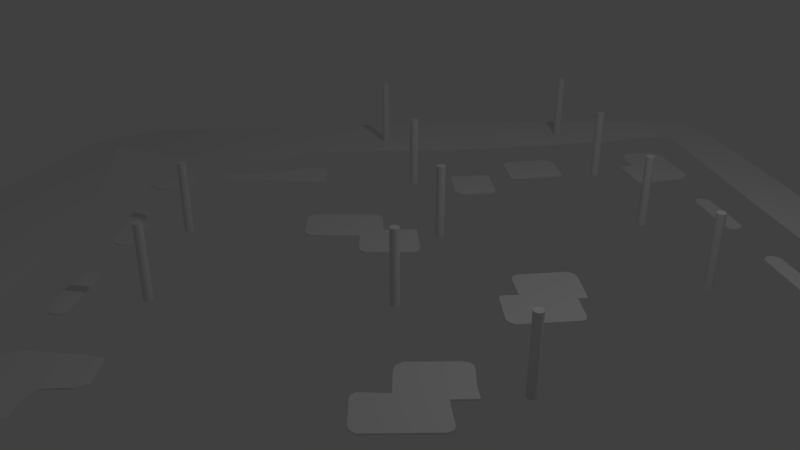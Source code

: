 # Source: gavezParkingLot.blend  (saved by Blender 2.78.0; exported with 4.5.12 LTS)
import bpy
from mathutils import Matrix  # noqa: F401  (used for matrix-valued properties, if any)

bpy.ops.wm.read_factory_settings(use_empty=True)
scene = bpy.context.scene
scene.name = 'Scene'

# ---- collections
col_collection_1 = bpy.data.collections.new('Collection 1'); scene.collection.children.link(col_collection_1)

# ---- materials (node trees are filled in below, after node groups)
mat_material = bpy.data.materials.new('Material')
mat_material.alpha_threshold = 0.0
mat_material.use_transparent_shadow = False
mat_material.roughness = 0.5
mat_material.line_color = (0.0, 0.0, 0.0, 1.0)

# ---- material node trees

# ---- world
world_world = bpy.data.worlds.new('World'); scene.world = world_world
world_world.color = (0.05088, 0.05088, 0.05088)
world_world.use_sun_shadow = False
world_world.sun_shadow_jitter_overblur = 0.0
world_world.cycles.sampling_method = 'MANUAL'

# ---- cameras
cam_camera = bpy.data.cameras.new('Camera')
cam_camera.clip_end = 100.0
cam_camera.lens = 35.0
cam_camera.sensor_width = 32.0
cam_camera.sensor_height = 18.0
cam_camera.ortho_scale = 7.314
cam_camera.dof.focus_distance = 0.0
cam_camera.dof.aperture_fstop = 128.0

# ---- lights
light_lamp = bpy.data.lights.new('Lamp', 'POINT')
light_lamp.transmission_factor = 0.0
light_lamp.cutoff_distance = 30.0
light_lamp.energy = 100.0
light_lamp.shadow_buffer_clip_start = 1.001
light_lamp.shadow_soft_size = 0.1
light_lamp.shadow_maximum_resolution = 0.006
light_lamp.use_absolute_resolution = True

# ---- meshes
me_plane = bpy.data.meshes.new('Plane')
me_plane.from_pydata([(1.2, -0.7595, 0.0), (0.3844, -1.543, 0.0), (-0.3079, -2.141, 0.0), (-1.09, -2.764, 0.0), (1.514, -0.7183, 0.0), (1.858, -1.082, 0.0), (2.318, -0.6454, 0.0), (1.961, -0.2419, 0.0), (1.96, -0.02979, 0.0), (2.003, 0.0517, 0.0), (3.326, 1.564, 0.0), (3.932, 2.338, 0.0), (4.695, 3.402, 0.0), (5.396, 4.571, 0.0), (5.64, 4.963, 0.0), (6.099, 5.069, 0.0), (6.445, 4.886, 0.0), (6.797, 4.698, 0.0), (6.954, 5.01, 0.0), (6.374, 5.294, 0.0), (6.42, 5.481, 0.0), (7.284, 5.427, 0.0), (7.253, 5.768, 0.0), (6.6, 5.791, 0.0), (5.545, 6.036, 0.0), (4.955, 6.277, 0.0), (2.972, 7.463, 0.0), (1.615, 8.321, 0.0), (0.6507, 8.961, 0.0), (-0.7181, 9.86, 0.0), (-1.337, 8.852, 0.0), (-2.587, 7.002, 0.0), (-4.469, 4.715, 0.0), (-4.494, 4.439, 0.0), (-5.164, 3.491, 0.0), (-6.115, 2.867, 0.0), (-6.993, 2.488, 0.0), (-5.828, 1.753, 0.0), (-4.999, 1.043, 0.0), (-4.189, 0.2391, 0.0), (-3.606, -0.418, 0.0), (-3.284, -0.9129, 0.0), (-2.821, -1.57, 0.0), (-2.247, -2.484, 0.0), (-2.025, -3.061, 0.0), (-1.203, -3.067, 0.0), (-1.227, -2.98, 0.0), (-1.198, -2.891, 0.0), (-1.832, 8.068, 0.0), (-3.769, 5.584, 0.0), (1.319, -0.6961, 0.0), (1.416, -0.7009, 0.0), (1.937, -0.1275, 0.0), (2.583, 0.6941, 0.0), (5.782, 5.049, 0.0), (5.938, 5.086, 0.0), (6.344, 5.393, 0.0), (6.367, 5.455, 0.0), (6.351, 5.339, 0.0), (6.962, 5.426, 0.0), (7.171, 5.409, 0.0), (6.072, 5.873, 0.0), (3.913, 6.88, 0.0), (0.9468, 8.772, 0.0), (-4.455, 4.577, 0.0), (-4.774, 3.945, 0.0), (-5.634, 3.165, 0.0), (-6.494, 2.225, 0.0), (-6.729, 2.376, 0.0), (-1.143, -2.808, 0.0), (-0.3794, -3.531, 0.0), (1.803, -1.813, 0.0), (2.484, -1.259, 0.0), (4.499, 0.8602, 0.0), (6.633, 4.282, 0.0), (7.097, 4.058, 0.0), (7.898, 6.042, 0.0), (6.633, 6.311, 0.0), (3.315, 8.236, 0.0), (-0.2638, 10.46, 0.0), (-1.013, 10.68, 0.0), (-3.454, 8.064, 0.0), (-7.205, 3.391, 0.0), (-7.385, 2.26, 0.0), (-6.411, 0.1264, 0.0), (-5.266, -0.8171, 0.0), (-4.18, -2.18, 0.0), (-3.686, -2.824, 0.0), (-3.049, -3.618, 0.0)], [], [(74, 73, 72, 71, 70, 45, 46, 47, 69, 3, 2, 1, 0, 50, 51, 4, 5, 6, 7, 52, 8, 9, 53, 10, 11, 12, 13, 14, 54, 55, 15, 16, 17), (44, 45, 70, 88), (88, 87, 86, 85, 84, 83, 36, 68, 67, 37, 38, 39, 40, 41, 42, 43, 44), (83, 82, 81, 80, 79, 29, 30, 48, 31, 49, 32, 64, 33, 65, 34, 66, 35, 36), (79, 78, 77, 76, 75, 74, 17, 18, 19, 58, 56, 57, 20, 59, 60, 21, 22, 23, 61, 24, 25, 62, 26, 27, 63, 28, 29)])
me_plane.use_remesh_preserve_volume = False
me_plane.use_remesh_preserve_attributes = False
me_plane.use_mirror_vertex_groups = False
me_plane.update()
me_cylinder = bpy.data.meshes.new('Cylinder')
me_cylinder.from_pydata([(0.0, 0.1, -0.1), (0.0, 0.1, 1.604), (0.01951, 0.09808, -0.1), (0.01951, 0.09808, 1.604), (0.03827, 0.09239, -0.1), (0.03827, 0.09239, 1.604), (0.05556, 0.08315, -0.1), (0.05556, 0.08315, 1.604), (0.07071, 0.07071, -0.1), (0.07071, 0.07071, 1.604), (0.08315, 0.05556, -0.1), (0.08315, 0.05556, 1.604), (0.09239, 0.03827, -0.1), (0.09239, 0.03827, 1.604), (0.09808, 0.01951, -0.1), (0.09808, 0.01951, 1.604), (0.1, 7.55e-09, -0.1), (0.1, 7.55e-09, 1.604), (0.09808, -0.01951, -0.1), (0.09808, -0.01951, 1.604), (0.09239, -0.03827, -0.1), (0.09239, -0.03827, 1.604), (0.08315, -0.05556, -0.1), (0.08315, -0.05556, 1.604), (0.07071, -0.07071, -0.1), (0.07071, -0.07071, 1.604), (0.05556, -0.08315, -0.1), (0.05556, -0.08315, 1.604), (0.03827, -0.09239, -0.1), (0.03827, -0.09239, 1.604), (0.01951, -0.09808, -0.1), (0.01951, -0.09808, 1.604), (-3.258e-08, -0.1, -0.1), (-3.258e-08, -0.1, 1.604), (-0.01951, -0.09808, -0.1), (-0.01951, -0.09808, 1.604), (-0.03827, -0.09239, -0.1), (-0.03827, -0.09239, 1.604), (-0.05556, -0.08315, -0.1), (-0.05556, -0.08315, 1.604), (-0.07071, -0.07071, -0.1), (-0.07071, -0.07071, 1.604), (-0.08315, -0.05556, -0.1), (-0.08315, -0.05556, 1.604), (-0.09239, -0.03827, -0.1), (-0.09239, -0.03827, 1.604), (-0.09808, -0.01951, -0.1), (-0.09808, -0.01951, 1.604), (-0.1, 9.656e-08, -0.1), (-0.1, 9.656e-08, 1.604), (-0.09808, 0.01951, -0.1), (-0.09808, 0.01951, 1.604), (-0.09239, 0.03827, -0.1), (-0.09239, 0.03827, 1.604), (-0.08315, 0.05556, -0.1), (-0.08315, 0.05556, 1.604), (-0.07071, 0.07071, -0.1), (-0.07071, 0.07071, 1.604), (-0.05556, 0.08315, -0.1), (-0.05556, 0.08315, 1.604), (-0.03827, 0.09239, -0.1), (-0.03827, 0.09239, 1.604), (-0.01951, 0.09808, -0.1), (-0.01951, 0.09808, 1.604), (3.927, 5.185, -0.1), (3.927, 5.185, 1.604), (3.947, 5.183, -0.1), (3.947, 5.183, 1.604), (3.965, 5.178, -0.1), (3.965, 5.178, 1.604), (3.983, 5.168, -0.1), (3.983, 5.168, 1.604), (3.998, 5.156, -0.1), (3.998, 5.156, 1.604), (4.01, 5.141, -0.1), (4.01, 5.141, 1.604), (4.02, 5.124, -0.1), (4.02, 5.124, 1.604), (4.025, 5.105, -0.1), (4.025, 5.105, 1.604), (4.027, 5.085, -0.1), (4.027, 5.085, 1.604), (4.025, 5.066, -0.1), (4.025, 5.066, 1.604), (4.02, 5.047, -0.1), (4.02, 5.047, 1.604), (4.01, 5.03, -0.1), (4.01, 5.03, 1.604), (3.998, 5.015, -0.1), (3.998, 5.015, 1.604), (3.983, 5.002, -0.1), (3.983, 5.002, 1.604), (3.965, 4.993, -0.1), (3.965, 4.993, 1.604), (3.947, 4.987, -0.1), (3.947, 4.987, 1.604), (3.927, 4.985, -0.1), (3.927, 4.985, 1.604), (3.908, 4.987, -0.1), (3.908, 4.987, 1.604), (3.889, 4.993, -0.1), (3.889, 4.993, 1.604), (3.872, 5.002, -0.1), (3.872, 5.002, 1.604), (3.856, 5.015, -0.1), (3.856, 5.015, 1.604), (3.844, 5.03, -0.1), (3.844, 5.03, 1.604), (3.835, 5.047, -0.1), (3.835, 5.047, 1.604), (3.829, 5.066, -0.1), (3.829, 5.066, 1.604), (3.827, 5.085, -0.1), (3.827, 5.085, 1.604), (3.829, 5.105, -0.1), (3.829, 5.105, 1.604), (3.835, 5.124, -0.1), (3.835, 5.124, 1.604), (3.844, 5.141, -0.1), (3.844, 5.141, 1.604), (3.856, 5.156, -0.1), (3.856, 5.156, 1.604), (3.872, 5.168, -0.1), (3.872, 5.168, 1.604), (3.889, 5.178, -0.1), (3.889, 5.178, 1.604), (3.908, 5.183, -0.1), (3.908, 5.183, 1.604), (6.583, 3.769, -0.1), (6.583, 3.769, 1.604), (6.602, 3.767, -0.1), (6.602, 3.767, 1.604), (6.621, 3.761, -0.1), (6.621, 3.761, 1.604), (6.638, 3.752, -0.1), (6.638, 3.752, 1.604), (6.653, 3.74, -0.1), (6.653, 3.74, 1.604), (6.666, 3.725, -0.1), (6.666, 3.725, 1.604), (6.675, 3.707, -0.1), (6.675, 3.707, 1.604), (6.681, 3.689, -0.1), (6.681, 3.689, 1.604), (6.683, 3.669, -0.1), (6.683, 3.669, 1.604), (6.681, 3.65, -0.1), (6.681, 3.65, 1.604), (6.675, 3.631, -0.1), (6.675, 3.631, 1.604), (6.666, 3.614, -0.1), (6.666, 3.614, 1.604), (6.653, 3.598, -0.1), (6.653, 3.598, 1.604), (6.638, 3.586, -0.1), (6.638, 3.586, 1.604), (6.621, 3.577, -0.1), (6.621, 3.577, 1.604), (6.602, 3.571, -0.1), (6.602, 3.571, 1.604), (6.583, 3.569, -0.1), (6.583, 3.569, 1.604), (6.563, 3.571, -0.1), (6.563, 3.571, 1.604), (6.544, 3.577, -0.1), (6.544, 3.577, 1.604), (6.527, 3.586, -0.1), (6.527, 3.586, 1.604), (6.512, 3.598, -0.1), (6.512, 3.598, 1.604), (6.5, 3.614, -0.1), (6.5, 3.614, 1.604), (6.49, 3.631, -0.1), (6.49, 3.631, 1.604), (6.485, 3.65, -0.1), (6.485, 3.65, 1.604), (6.483, 3.669, -0.1), (6.483, 3.669, 1.604), (6.485, 3.689, -0.1), (6.485, 3.689, 1.604), (6.49, 3.707, -0.1), (6.49, 3.707, 1.604), (6.5, 3.725, -0.1), (6.5, 3.725, 1.604), (6.512, 3.74, -0.1), (6.512, 3.74, 1.604), (6.527, 3.752, -0.1), (6.527, 3.752, 1.604), (6.544, 3.761, -0.1), (6.544, 3.761, 1.604), (6.563, 3.767, -0.1), (6.563, 3.767, 1.604), (3.726, -0.2366, -0.1), (3.726, -0.2366, 1.604), (3.746, -0.2385, -0.1), (3.746, -0.2385, 1.604), (3.764, -0.2442, -0.1), (3.764, -0.2442, 1.604), (3.782, -0.2534, -0.1), (3.782, -0.2534, 1.604), (3.797, -0.2659, -0.1), (3.797, -0.2659, 1.604), (3.809, -0.281, -0.1), (3.809, -0.281, 1.604), (3.818, -0.2983, -0.1), (3.818, -0.2983, 1.604), (3.824, -0.3171, -0.1), (3.824, -0.3171, 1.604), (3.826, -0.3366, -0.1), (3.826, -0.3366, 1.604), (3.824, -0.3561, -0.1), (3.824, -0.3561, 1.604), (3.818, -0.3749, -0.1), (3.818, -0.3749, 1.604), (3.809, -0.3921, -0.1), (3.809, -0.3921, 1.604), (3.797, -0.4073, -0.1), (3.797, -0.4073, 1.604), (3.782, -0.4197, -0.1), (3.782, -0.4197, 1.604), (3.764, -0.429, -0.1), (3.764, -0.429, 1.604), (3.746, -0.4347, -0.1), (3.746, -0.4347, 1.604), (3.726, -0.4366, -0.1), (3.726, -0.4366, 1.604), (3.707, -0.4347, -0.1), (3.707, -0.4347, 1.604), (3.688, -0.429, -0.1), (3.688, -0.429, 1.604), (3.671, -0.4197, -0.1), (3.671, -0.4197, 1.604), (3.655, -0.4073, -0.1), (3.655, -0.4073, 1.604), (3.643, -0.3921, -0.1), (3.643, -0.3921, 1.604), (3.634, -0.3749, -0.1), (3.634, -0.3749, 1.604), (3.628, -0.3561, -0.1), (3.628, -0.3561, 1.604), (3.626, -0.3366, -0.1), (3.626, -0.3366, 1.604), (3.628, -0.3171, -0.1), (3.628, -0.3171, 1.604), (3.634, -0.2983, -0.1), (3.634, -0.2983, 1.604), (3.643, -0.281, -0.1), (3.643, -0.281, 1.604), (3.655, -0.2659, -0.1), (3.655, -0.2659, 1.604), (3.671, -0.2534, -0.1), (3.671, -0.2534, 1.604), (3.688, -0.2442, -0.1), (3.688, -0.2442, 1.604), (3.707, -0.2385, -0.1), (3.707, -0.2385, 1.604), (-3.514, -3.353, -0.1), (-3.514, -3.353, 1.604), (-3.494, -3.355, -0.1), (-3.494, -3.355, 1.604), (-3.476, -3.36, -0.1), (-3.476, -3.36, 1.604), (-3.458, -3.369, -0.1), (-3.458, -3.369, 1.604), (-3.443, -3.382, -0.1), (-3.443, -3.382, 1.604), (-3.431, -3.397, -0.1), (-3.431, -3.397, 1.604), (-3.422, -3.414, -0.1), (-3.422, -3.414, 1.604), (-3.416, -3.433, -0.1), (-3.416, -3.433, 1.604), (-3.414, -3.453, -0.1), (-3.414, -3.453, 1.604), (-3.416, -3.472, -0.1), (-3.416, -3.472, 1.604), (-3.422, -3.491, -0.1), (-3.422, -3.491, 1.604), (-3.431, -3.508, -0.1), (-3.431, -3.508, 1.604), (-3.443, -3.523, -0.1), (-3.443, -3.523, 1.604), (-3.458, -3.536, -0.1), (-3.458, -3.536, 1.604), (-3.476, -3.545, -0.1), (-3.476, -3.545, 1.604), (-3.494, -3.551, -0.1), (-3.494, -3.551, 1.604), (-3.514, -3.553, -0.1), (-3.514, -3.553, 1.604), (-3.533, -3.551, -0.1), (-3.533, -3.551, 1.604), (-3.552, -3.545, -0.1), (-3.552, -3.545, 1.604), (-3.57, -3.536, -0.1), (-3.57, -3.536, 1.604), (-3.585, -3.523, -0.1), (-3.585, -3.523, 1.604), (-3.597, -3.508, -0.1), (-3.597, -3.508, 1.604), (-3.606, -3.491, -0.1), (-3.606, -3.491, 1.604), (-3.612, -3.472, -0.1), (-3.612, -3.472, 1.604), (-3.614, -3.453, -0.1), (-3.614, -3.453, 1.604), (-3.612, -3.433, -0.1), (-3.612, -3.433, 1.604), (-3.606, -3.414, -0.1), (-3.606, -3.414, 1.604), (-3.597, -3.397, -0.1), (-3.597, -3.397, 1.604), (-3.585, -3.382, -0.1), (-3.585, -3.382, 1.604), (-3.57, -3.369, -0.1), (-3.57, -3.369, 1.604), (-3.552, -3.36, -0.1), (-3.552, -3.36, 1.604), (-3.533, -3.355, -0.1), (-3.533, -3.355, 1.604), (-5.588, -1.159, -0.1), (-5.588, -1.159, 1.604), (-5.569, -1.161, -0.1), (-5.569, -1.161, 1.604), (-5.55, -1.167, -0.1), (-5.55, -1.167, 1.604), (-5.533, -1.176, -0.1), (-5.533, -1.176, 1.604), (-5.518, -1.188, -0.1), (-5.518, -1.188, 1.604), (-5.505, -1.203, -0.1), (-5.505, -1.203, 1.604), (-5.496, -1.221, -0.1), (-5.496, -1.221, 1.604), (-5.49, -1.239, -0.1), (-5.49, -1.239, 1.604), (-5.488, -1.259, -0.1), (-5.488, -1.259, 1.604), (-5.49, -1.278, -0.1), (-5.49, -1.278, 1.604), (-5.496, -1.297, -0.1), (-5.496, -1.297, 1.604), (-5.505, -1.314, -0.1), (-5.505, -1.314, 1.604), (-5.518, -1.33, -0.1), (-5.518, -1.33, 1.604), (-5.533, -1.342, -0.1), (-5.533, -1.342, 1.604), (-5.55, -1.351, -0.1), (-5.55, -1.351, 1.604), (-5.569, -1.357, -0.1), (-5.569, -1.357, 1.604), (-5.588, -1.359, -0.1), (-5.588, -1.359, 1.604), (-5.608, -1.357, -0.1), (-5.608, -1.357, 1.604), (-5.627, -1.351, -0.1), (-5.627, -1.351, 1.604), (-5.644, -1.342, -0.1), (-5.644, -1.342, 1.604), (-5.659, -1.33, -0.1), (-5.659, -1.33, 1.604), (-5.672, -1.314, -0.1), (-5.672, -1.314, 1.604), (-5.681, -1.297, -0.1), (-5.681, -1.297, 1.604), (-5.686, -1.278, -0.1), (-5.686, -1.278, 1.604), (-5.688, -1.259, -0.1), (-5.688, -1.259, 1.604), (-5.686, -1.239, -0.1), (-5.686, -1.239, 1.604), (-5.681, -1.221, -0.1), (-5.681, -1.221, 1.604), (-5.672, -1.203, -0.1), (-5.672, -1.203, 1.604), (-5.659, -1.188, -0.1), (-5.659, -1.188, 1.604), (-5.644, -1.176, -0.1), (-5.644, -1.176, 1.604), (-5.627, -1.167, -0.1), (-5.627, -1.167, 1.604), (-5.608, -1.161, -0.1), (-5.608, -1.161, 1.604), (-1.505, 2.907, -0.1), (-1.505, 2.907, 1.604), (-1.486, 2.905, -0.1), (-1.486, 2.905, 1.604), (-1.467, 2.899, -0.1), (-1.467, 2.899, 1.604), (-1.45, 2.89, -0.1), (-1.45, 2.89, 1.604), (-1.434, 2.877, -0.1), (-1.434, 2.877, 1.604), (-1.422, 2.862, -0.1), (-1.422, 2.862, 1.604), (-1.413, 2.845, -0.1), (-1.413, 2.845, 1.604), (-1.407, 2.826, -0.1), (-1.407, 2.826, 1.604), (-1.405, 2.807, -0.1), (-1.405, 2.807, 1.604), (-1.407, 2.787, -0.1), (-1.407, 2.787, 1.604), (-1.413, 2.768, -0.1), (-1.413, 2.768, 1.604), (-1.422, 2.751, -0.1), (-1.422, 2.751, 1.604), (-1.434, 2.736, -0.1), (-1.434, 2.736, 1.604), (-1.45, 2.723, -0.1), (-1.45, 2.723, 1.604), (-1.467, 2.714, -0.1), (-1.467, 2.714, 1.604), (-1.486, 2.709, -0.1), (-1.486, 2.709, 1.604), (-1.505, 2.707, -0.1), (-1.505, 2.707, 1.604), (-1.525, 2.709, -0.1), (-1.525, 2.709, 1.604), (-1.543, 2.714, -0.1), (-1.543, 2.714, 1.604), (-1.561, 2.723, -0.1), (-1.561, 2.723, 1.604), (-1.576, 2.736, -0.1), (-1.576, 2.736, 1.604), (-1.588, 2.751, -0.1), (-1.588, 2.751, 1.604), (-1.598, 2.768, -0.1), (-1.598, 2.768, 1.604), (-1.603, 2.787, -0.1), (-1.603, 2.787, 1.604), (-1.605, 2.807, -0.1), (-1.605, 2.807, 1.604), (-1.603, 2.826, -0.1), (-1.603, 2.826, 1.604), (-1.598, 2.845, -0.1), (-1.598, 2.845, 1.604), (-1.588, 2.862, -0.1), (-1.588, 2.862, 1.604), (-1.576, 2.877, -0.1), (-1.576, 2.877, 1.604), (-1.561, 2.89, -0.1), (-1.561, 2.89, 1.604), (-1.543, 2.899, -0.1), (-1.543, 2.899, 1.604), (-1.525, 2.905, -0.1), (-1.525, 2.905, 1.604), (1.352, 6.735, -0.1), (1.352, 6.735, 1.604), (1.372, 6.733, -0.1), (1.372, 6.733, 1.604), (1.391, 6.728, -0.1), (1.391, 6.728, 1.604), (1.408, 6.718, -0.1), (1.408, 6.718, 1.604), (1.423, 6.706, -0.1), (1.423, 6.706, 1.604), (1.436, 6.691, -0.1), (1.436, 6.691, 1.604), (1.445, 6.674, -0.1), (1.445, 6.674, 1.604), (1.451, 6.655, -0.1), (1.451, 6.655, 1.604), (1.452, 6.635, -0.1), (1.452, 6.635, 1.604), (1.451, 6.616, -0.1), (1.451, 6.616, 1.604), (1.445, 6.597, -0.1), (1.445, 6.597, 1.604), (1.436, 6.58, -0.1), (1.436, 6.58, 1.604), (1.423, 6.565, -0.1), (1.423, 6.565, 1.604), (1.408, 6.552, -0.1), (1.408, 6.552, 1.604), (1.391, 6.543, -0.1), (1.391, 6.543, 1.604), (1.372, 6.537, -0.1), (1.372, 6.537, 1.604), (1.352, 6.535, -0.1), (1.352, 6.535, 1.604), (1.333, 6.537, -0.1), (1.333, 6.537, 1.604), (1.314, 6.543, -0.1), (1.314, 6.543, 1.604), (1.297, 6.552, -0.1), (1.297, 6.552, 1.604), (1.282, 6.565, -0.1), (1.282, 6.565, 1.604), (1.269, 6.58, -0.1), (1.269, 6.58, 1.604), (1.26, 6.597, -0.1), (1.26, 6.597, 1.604), (1.254, 6.616, -0.1), (1.254, 6.616, 1.604), (1.252, 6.635, -0.1), (1.252, 6.635, 1.604), (1.254, 6.655, -0.1), (1.254, 6.655, 1.604), (1.26, 6.674, -0.1), (1.26, 6.674, 1.604), (1.269, 6.691, -0.1), (1.269, 6.691, 1.604), (1.282, 6.706, -0.1), (1.282, 6.706, 1.604), (1.297, 6.718, -0.1), (1.297, 6.718, 1.604), (1.314, 6.728, -0.1), (1.314, 6.728, 1.604), (1.333, 6.733, -0.1), (1.333, 6.733, 1.604), (-1.163, 8.408, -0.1), (-1.163, 8.408, 1.604), (-1.143, 8.406, -0.1), (-1.143, 8.406, 1.604), (-1.124, 8.4, -0.1), (-1.124, 8.4, 1.604), (-1.107, 8.391, -0.1), (-1.107, 8.391, 1.604), (-1.092, 8.379, -0.1), (-1.092, 8.379, 1.604), (-1.079, 8.363, -0.1), (-1.079, 8.363, 1.604), (-1.07, 8.346, -0.1), (-1.07, 8.346, 1.604), (-1.064, 8.327, -0.1), (-1.064, 8.327, 1.604), (-1.063, 8.308, -0.1), (-1.063, 8.308, 1.604), (-1.064, 8.288, -0.1), (-1.064, 8.288, 1.604), (-1.07, 8.27, -0.1), (-1.07, 8.27, 1.604), (-1.079, 8.252, -0.1), (-1.079, 8.252, 1.604), (-1.092, 8.237, -0.1), (-1.092, 8.237, 1.604), (-1.107, 8.225, -0.1), (-1.107, 8.225, 1.604), (-1.124, 8.215, -0.1), (-1.124, 8.215, 1.604), (-1.143, 8.21, -0.1), (-1.143, 8.21, 1.604), (-1.163, 8.208, -0.1), (-1.163, 8.208, 1.604), (-1.182, 8.21, -0.1), (-1.182, 8.21, 1.604), (-1.201, 8.215, -0.1), (-1.201, 8.215, 1.604), (-1.218, 8.225, -0.1), (-1.218, 8.225, 1.604), (-1.233, 8.237, -0.1), (-1.233, 8.237, 1.604), (-1.246, 8.252, -0.1), (-1.246, 8.252, 1.604), (-1.255, 8.27, -0.1), (-1.255, 8.27, 1.604), (-1.261, 8.288, -0.1), (-1.261, 8.288, 1.604), (-1.263, 8.308, -0.1), (-1.263, 8.308, 1.604), (-1.261, 8.327, -0.1), (-1.261, 8.327, 1.604), (-1.255, 8.346, -0.1), (-1.255, 8.346, 1.604), (-1.246, 8.363, -0.1), (-1.246, 8.363, 1.604), (-1.233, 8.379, -0.1), (-1.233, 8.379, 1.604), (-1.218, 8.391, -0.1), (-1.218, 8.391, 1.604), (-1.201, 8.4, -0.1), (-1.201, 8.4, 1.604), (-1.182, 8.406, -0.1), (-1.182, 8.406, 1.604), (-4.057, 4.561, -0.1), (-4.057, 4.561, 1.604), (-4.038, 4.559, -0.1), (-4.038, 4.559, 1.604), (-4.019, 4.553, -0.1), (-4.019, 4.553, 1.604), (-4.002, 4.544, -0.1), (-4.002, 4.544, 1.604), (-3.987, 4.532, -0.1), (-3.987, 4.532, 1.604), (-3.974, 4.516, -0.1), (-3.974, 4.516, 1.604), (-3.965, 4.499, -0.1), (-3.965, 4.499, 1.604), (-3.959, 4.48, -0.1), (-3.959, 4.48, 1.604), (-3.957, 4.461, -0.1), (-3.957, 4.461, 1.604), (-3.959, 4.441, -0.1), (-3.959, 4.441, 1.604), (-3.965, 4.423, -0.1), (-3.965, 4.423, 1.604), (-3.974, 4.405, -0.1), (-3.974, 4.405, 1.604), (-3.987, 4.39, -0.1), (-3.987, 4.39, 1.604), (-4.002, 4.378, -0.1), (-4.002, 4.378, 1.604), (-4.019, 4.368, -0.1), (-4.019, 4.368, 1.604), (-4.038, 4.363, -0.1), (-4.038, 4.363, 1.604), (-4.057, 4.361, -0.1), (-4.057, 4.361, 1.604), (-4.077, 4.363, -0.1), (-4.077, 4.363, 1.604), (-4.096, 4.368, -0.1), (-4.096, 4.368, 1.604), (-4.113, 4.378, -0.1), (-4.113, 4.378, 1.604), (-4.128, 4.39, -0.1), (-4.128, 4.39, 1.604), (-4.141, 4.405, -0.1), (-4.141, 4.405, 1.604), (-4.15, 4.423, -0.1), (-4.15, 4.423, 1.604), (-4.155, 4.441, -0.1), (-4.155, 4.441, 1.604), (-4.157, 4.461, -0.1), (-4.157, 4.461, 1.604), (-4.155, 4.48, -0.1), (-4.155, 4.48, 1.604), (-4.15, 4.499, -0.1), (-4.15, 4.499, 1.604), (-4.141, 4.516, -0.1), (-4.141, 4.516, 1.604), (-4.128, 4.532, -0.1), (-4.128, 4.532, 1.604), (-4.113, 4.544, -0.1), (-4.113, 4.544, 1.604), (-4.096, 4.553, -0.1), (-4.096, 4.553, 1.604), (-4.077, 4.559, -0.1), (-4.077, 4.559, 1.604), (-6.784, 6.073, -0.1), (-6.784, 6.073, 1.604), (-6.765, 6.072, -0.1), (-6.765, 6.072, 1.604), (-6.746, 6.066, -0.1), (-6.746, 6.066, 1.604), (-6.728, 6.057, -0.1), (-6.728, 6.057, 1.604), (-6.713, 6.044, -0.1), (-6.713, 6.044, 1.604), (-6.701, 6.029, -0.1), (-6.701, 6.029, 1.604), (-6.692, 6.012, -0.1), (-6.692, 6.012, 1.604), (-6.686, 5.993, -0.1), (-6.686, 5.993, 1.604), (-6.684, 5.973, -0.1), (-6.684, 5.973, 1.604), (-6.686, 5.954, -0.1), (-6.686, 5.954, 1.604), (-6.692, 5.935, -0.1), (-6.692, 5.935, 1.604), (-6.701, 5.918, -0.1), (-6.701, 5.918, 1.604), (-6.713, 5.903, -0.1), (-6.713, 5.903, 1.604), (-6.728, 5.89, -0.1), (-6.728, 5.89, 1.604), (-6.746, 5.881, -0.1), (-6.746, 5.881, 1.604), (-6.765, 5.875, -0.1), (-6.765, 5.875, 1.604), (-6.784, 5.873, -0.1), (-6.784, 5.873, 1.604), (-6.804, 5.875, -0.1), (-6.804, 5.875, 1.604), (-6.822, 5.881, -0.1), (-6.822, 5.881, 1.604), (-6.84, 5.89, -0.1), (-6.84, 5.89, 1.604), (-6.855, 5.903, -0.1), (-6.855, 5.903, 1.604), (-6.867, 5.918, -0.1), (-6.867, 5.918, 1.604), (-6.876, 5.935, -0.1), (-6.876, 5.935, 1.604), (-6.882, 5.954, -0.1), (-6.882, 5.954, 1.604), (-6.884, 5.973, -0.1), (-6.884, 5.973, 1.604), (-6.882, 5.993, -0.1), (-6.882, 5.993, 1.604), (-6.876, 6.012, -0.1), (-6.876, 6.012, 1.604), (-6.867, 6.029, -0.1), (-6.867, 6.029, 1.604), (-6.855, 6.044, -0.1), (-6.855, 6.044, 1.604), (-6.84, 6.057, -0.1), (-6.84, 6.057, 1.604), (-6.822, 6.066, -0.1), (-6.822, 6.066, 1.604), (-6.804, 6.072, -0.1), (-6.804, 6.072, 1.604), (-3.688, 10.08, -0.1), (-3.688, 10.08, 1.604), (-3.669, 10.08, -0.1), (-3.669, 10.08, 1.604), (-3.65, 10.07, -0.1), (-3.65, 10.07, 1.604), (-3.633, 10.06, -0.1), (-3.633, 10.06, 1.604), (-3.618, 10.05, -0.1), (-3.618, 10.05, 1.604), (-3.605, 10.03, -0.1), (-3.605, 10.03, 1.604), (-3.596, 10.02, -0.1), (-3.596, 10.02, 1.604), (-3.59, 9.997, -0.1), (-3.59, 9.997, 1.604), (-3.588, 9.977, -0.1), (-3.588, 9.977, 1.604), (-3.59, 9.958, -0.1), (-3.59, 9.958, 1.604), (-3.596, 9.939, -0.1), (-3.596, 9.939, 1.604), (-3.605, 9.922, -0.1), (-3.605, 9.922, 1.604), (-3.618, 9.907, -0.1), (-3.618, 9.907, 1.604), (-3.633, 9.894, -0.1), (-3.633, 9.894, 1.604), (-3.65, 9.885, -0.1), (-3.65, 9.885, 1.604), (-3.669, 9.879, -0.1), (-3.669, 9.879, 1.604), (-3.688, 9.877, -0.1), (-3.688, 9.877, 1.604), (-3.708, 9.879, -0.1), (-3.708, 9.879, 1.604), (-3.727, 9.885, -0.1), (-3.727, 9.885, 1.604), (-3.744, 9.894, -0.1), (-3.744, 9.894, 1.604), (-3.759, 9.907, -0.1), (-3.759, 9.907, 1.604), (-3.771, 9.922, -0.1), (-3.771, 9.922, 1.604), (-3.781, 9.939, -0.1), (-3.781, 9.939, 1.604), (-3.786, 9.958, -0.1), (-3.786, 9.958, 1.604), (-3.788, 9.977, -0.1), (-3.788, 9.977, 1.604), (-3.786, 9.997, -0.1), (-3.786, 9.997, 1.604), (-3.781, 10.02, -0.1), (-3.781, 10.02, 1.604), (-3.771, 10.03, -0.1), (-3.771, 10.03, 1.604), (-3.759, 10.05, -0.1), (-3.759, 10.05, 1.604), (-3.744, 10.06, -0.1), (-3.744, 10.06, 1.604), (-3.727, 10.07, -0.1), (-3.727, 10.07, 1.604), (-3.708, 10.08, -0.1), (-3.708, 10.08, 1.604)], [], [(0, 1, 3, 2), (2, 3, 5, 4), (4, 5, 7, 6), (6, 7, 9, 8), (8, 9, 11, 10), (10, 11, 13, 12), (12, 13, 15, 14), (14, 15, 17, 16), (16, 17, 19, 18), (18, 19, 21, 20), (20, 21, 23, 22), (22, 23, 25, 24), (24, 25, 27, 26), (26, 27, 29, 28), (28, 29, 31, 30), (30, 31, 33, 32), (32, 33, 35, 34), (34, 35, 37, 36), (36, 37, 39, 38), (38, 39, 41, 40), (40, 41, 43, 42), (42, 43, 45, 44), (44, 45, 47, 46), (46, 47, 49, 48), (48, 49, 51, 50), (50, 51, 53, 52), (52, 53, 55, 54), (54, 55, 57, 56), (56, 57, 59, 58), (58, 59, 61, 60), (3, 1, 63, 61, 59, 57, 55, 53, 51, 49, 47, 45, 43, 41, 39, 37, 35, 33, 31, 29, 27, 25, 23, 21, 19, 17, 15, 13, 11, 9, 7, 5), (60, 61, 63, 62), (62, 63, 1, 0), (0, 2, 4, 6, 8, 10, 12, 14, 16, 18, 20, 22, 24, 26, 28, 30, 32, 34, 36, 38, 40, 42, 44, 46, 48, 50, 52, 54, 56, 58, 60, 62), (64, 65, 67, 66), (66, 67, 69, 68), (68, 69, 71, 70), (70, 71, 73, 72), (72, 73, 75, 74), (74, 75, 77, 76), (76, 77, 79, 78), (78, 79, 81, 80), (80, 81, 83, 82), (82, 83, 85, 84), (84, 85, 87, 86), (86, 87, 89, 88), (88, 89, 91, 90), (90, 91, 93, 92), (92, 93, 95, 94), (94, 95, 97, 96), (96, 97, 99, 98), (98, 99, 101, 100), (100, 101, 103, 102), (102, 103, 105, 104), (104, 105, 107, 106), (106, 107, 109, 108), (108, 109, 111, 110), (110, 111, 113, 112), (112, 113, 115, 114), (114, 115, 117, 116), (116, 117, 119, 118), (118, 119, 121, 120), (120, 121, 123, 122), (122, 123, 125, 124), (67, 65, 127, 125, 123, 121, 119, 117, 115, 113, 111, 109, 107, 105, 103, 101, 99, 97, 95, 93, 91, 89, 87, 85, 83, 81, 79, 77, 75, 73, 71, 69), (124, 125, 127, 126), (126, 127, 65, 64), (64, 66, 68, 70, 72, 74, 76, 78, 80, 82, 84, 86, 88, 90, 92, 94, 96, 98, 100, 102, 104, 106, 108, 110, 112, 114, 116, 118, 120, 122, 124, 126), (128, 129, 131, 130), (130, 131, 133, 132), (132, 133, 135, 134), (134, 135, 137, 136), (136, 137, 139, 138), (138, 139, 141, 140), (140, 141, 143, 142), (142, 143, 145, 144), (144, 145, 147, 146), (146, 147, 149, 148), (148, 149, 151, 150), (150, 151, 153, 152), (152, 153, 155, 154), (154, 155, 157, 156), (156, 157, 159, 158), (158, 159, 161, 160), (160, 161, 163, 162), (162, 163, 165, 164), (164, 165, 167, 166), (166, 167, 169, 168), (168, 169, 171, 170), (170, 171, 173, 172), (172, 173, 175, 174), (174, 175, 177, 176), (176, 177, 179, 178), (178, 179, 181, 180), (180, 181, 183, 182), (182, 183, 185, 184), (184, 185, 187, 186), (186, 187, 189, 188), (131, 129, 191, 189, 187, 185, 183, 181, 179, 177, 175, 173, 171, 169, 167, 165, 163, 161, 159, 157, 155, 153, 151, 149, 147, 145, 143, 141, 139, 137, 135, 133), (188, 189, 191, 190), (190, 191, 129, 128), (128, 130, 132, 134, 136, 138, 140, 142, 144, 146, 148, 150, 152, 154, 156, 158, 160, 162, 164, 166, 168, 170, 172, 174, 176, 178, 180, 182, 184, 186, 188, 190), (192, 193, 195, 194), (194, 195, 197, 196), (196, 197, 199, 198), (198, 199, 201, 200), (200, 201, 203, 202), (202, 203, 205, 204), (204, 205, 207, 206), (206, 207, 209, 208), (208, 209, 211, 210), (210, 211, 213, 212), (212, 213, 215, 214), (214, 215, 217, 216), (216, 217, 219, 218), (218, 219, 221, 220), (220, 221, 223, 222), (222, 223, 225, 224), (224, 225, 227, 226), (226, 227, 229, 228), (228, 229, 231, 230), (230, 231, 233, 232), (232, 233, 235, 234), (234, 235, 237, 236), (236, 237, 239, 238), (238, 239, 241, 240), (240, 241, 243, 242), (242, 243, 245, 244), (244, 245, 247, 246), (246, 247, 249, 248), (248, 249, 251, 250), (250, 251, 253, 252), (195, 193, 255, 253, 251, 249, 247, 245, 243, 241, 239, 237, 235, 233, 231, 229, 227, 225, 223, 221, 219, 217, 215, 213, 211, 209, 207, 205, 203, 201, 199, 197), (252, 253, 255, 254), (254, 255, 193, 192), (192, 194, 196, 198, 200, 202, 204, 206, 208, 210, 212, 214, 216, 218, 220, 222, 224, 226, 228, 230, 232, 234, 236, 238, 240, 242, 244, 246, 248, 250, 252, 254), (256, 257, 259, 258), (258, 259, 261, 260), (260, 261, 263, 262), (262, 263, 265, 264), (264, 265, 267, 266), (266, 267, 269, 268), (268, 269, 271, 270), (270, 271, 273, 272), (272, 273, 275, 274), (274, 275, 277, 276), (276, 277, 279, 278), (278, 279, 281, 280), (280, 281, 283, 282), (282, 283, 285, 284), (284, 285, 287, 286), (286, 287, 289, 288), (288, 289, 291, 290), (290, 291, 293, 292), (292, 293, 295, 294), (294, 295, 297, 296), (296, 297, 299, 298), (298, 299, 301, 300), (300, 301, 303, 302), (302, 303, 305, 304), (304, 305, 307, 306), (306, 307, 309, 308), (308, 309, 311, 310), (310, 311, 313, 312), (312, 313, 315, 314), (314, 315, 317, 316), (259, 257, 319, 317, 315, 313, 311, 309, 307, 305, 303, 301, 299, 297, 295, 293, 291, 289, 287, 285, 283, 281, 279, 277, 275, 273, 271, 269, 267, 265, 263, 261), (316, 317, 319, 318), (318, 319, 257, 256), (256, 258, 260, 262, 264, 266, 268, 270, 272, 274, 276, 278, 280, 282, 284, 286, 288, 290, 292, 294, 296, 298, 300, 302, 304, 306, 308, 310, 312, 314, 316, 318), (320, 321, 323, 322), (322, 323, 325, 324), (324, 325, 327, 326), (326, 327, 329, 328), (328, 329, 331, 330), (330, 331, 333, 332), (332, 333, 335, 334), (334, 335, 337, 336), (336, 337, 339, 338), (338, 339, 341, 340), (340, 341, 343, 342), (342, 343, 345, 344), (344, 345, 347, 346), (346, 347, 349, 348), (348, 349, 351, 350), (350, 351, 353, 352), (352, 353, 355, 354), (354, 355, 357, 356), (356, 357, 359, 358), (358, 359, 361, 360), (360, 361, 363, 362), (362, 363, 365, 364), (364, 365, 367, 366), (366, 367, 369, 368), (368, 369, 371, 370), (370, 371, 373, 372), (372, 373, 375, 374), (374, 375, 377, 376), (376, 377, 379, 378), (378, 379, 381, 380), (323, 321, 383, 381, 379, 377, 375, 373, 371, 369, 367, 365, 363, 361, 359, 357, 355, 353, 351, 349, 347, 345, 343, 341, 339, 337, 335, 333, 331, 329, 327, 325), (380, 381, 383, 382), (382, 383, 321, 320), (320, 322, 324, 326, 328, 330, 332, 334, 336, 338, 340, 342, 344, 346, 348, 350, 352, 354, 356, 358, 360, 362, 364, 366, 368, 370, 372, 374, 376, 378, 380, 382), (384, 385, 387, 386), (386, 387, 389, 388), (388, 389, 391, 390), (390, 391, 393, 392), (392, 393, 395, 394), (394, 395, 397, 396), (396, 397, 399, 398), (398, 399, 401, 400), (400, 401, 403, 402), (402, 403, 405, 404), (404, 405, 407, 406), (406, 407, 409, 408), (408, 409, 411, 410), (410, 411, 413, 412), (412, 413, 415, 414), (414, 415, 417, 416), (416, 417, 419, 418), (418, 419, 421, 420), (420, 421, 423, 422), (422, 423, 425, 424), (424, 425, 427, 426), (426, 427, 429, 428), (428, 429, 431, 430), (430, 431, 433, 432), (432, 433, 435, 434), (434, 435, 437, 436), (436, 437, 439, 438), (438, 439, 441, 440), (440, 441, 443, 442), (442, 443, 445, 444), (387, 385, 447, 445, 443, 441, 439, 437, 435, 433, 431, 429, 427, 425, 423, 421, 419, 417, 415, 413, 411, 409, 407, 405, 403, 401, 399, 397, 395, 393, 391, 389), (444, 445, 447, 446), (446, 447, 385, 384), (384, 386, 388, 390, 392, 394, 396, 398, 400, 402, 404, 406, 408, 410, 412, 414, 416, 418, 420, 422, 424, 426, 428, 430, 432, 434, 436, 438, 440, 442, 444, 446), (448, 449, 451, 450), (450, 451, 453, 452), (452, 453, 455, 454), (454, 455, 457, 456), (456, 457, 459, 458), (458, 459, 461, 460), (460, 461, 463, 462), (462, 463, 465, 464), (464, 465, 467, 466), (466, 467, 469, 468), (468, 469, 471, 470), (470, 471, 473, 472), (472, 473, 475, 474), (474, 475, 477, 476), (476, 477, 479, 478), (478, 479, 481, 480), (480, 481, 483, 482), (482, 483, 485, 484), (484, 485, 487, 486), (486, 487, 489, 488), (488, 489, 491, 490), (490, 491, 493, 492), (492, 493, 495, 494), (494, 495, 497, 496), (496, 497, 499, 498), (498, 499, 501, 500), (500, 501, 503, 502), (502, 503, 505, 504), (504, 505, 507, 506), (506, 507, 509, 508), (451, 449, 511, 509, 507, 505, 503, 501, 499, 497, 495, 493, 491, 489, 487, 485, 483, 481, 479, 477, 475, 473, 471, 469, 467, 465, 463, 461, 459, 457, 455, 453), (508, 509, 511, 510), (510, 511, 449, 448), (448, 450, 452, 454, 456, 458, 460, 462, 464, 466, 468, 470, 472, 474, 476, 478, 480, 482, 484, 486, 488, 490, 492, 494, 496, 498, 500, 502, 504, 506, 508, 510), (512, 513, 515, 514), (514, 515, 517, 516), (516, 517, 519, 518), (518, 519, 521, 520), (520, 521, 523, 522), (522, 523, 525, 524), (524, 525, 527, 526), (526, 527, 529, 528), (528, 529, 531, 530), (530, 531, 533, 532), (532, 533, 535, 534), (534, 535, 537, 536), (536, 537, 539, 538), (538, 539, 541, 540), (540, 541, 543, 542), (542, 543, 545, 544), (544, 545, 547, 546), (546, 547, 549, 548), (548, 549, 551, 550), (550, 551, 553, 552), (552, 553, 555, 554), (554, 555, 557, 556), (556, 557, 559, 558), (558, 559, 561, 560), (560, 561, 563, 562), (562, 563, 565, 564), (564, 565, 567, 566), (566, 567, 569, 568), (568, 569, 571, 570), (570, 571, 573, 572), (515, 513, 575, 573, 571, 569, 567, 565, 563, 561, 559, 557, 555, 553, 551, 549, 547, 545, 543, 541, 539, 537, 535, 533, 531, 529, 527, 525, 523, 521, 519, 517), (572, 573, 575, 574), (574, 575, 513, 512), (512, 514, 516, 518, 520, 522, 524, 526, 528, 530, 532, 534, 536, 538, 540, 542, 544, 546, 548, 550, 552, 554, 556, 558, 560, 562, 564, 566, 568, 570, 572, 574), (576, 577, 579, 578), (578, 579, 581, 580), (580, 581, 583, 582), (582, 583, 585, 584), (584, 585, 587, 586), (586, 587, 589, 588), (588, 589, 591, 590), (590, 591, 593, 592), (592, 593, 595, 594), (594, 595, 597, 596), (596, 597, 599, 598), (598, 599, 601, 600), (600, 601, 603, 602), (602, 603, 605, 604), (604, 605, 607, 606), (606, 607, 609, 608), (608, 609, 611, 610), (610, 611, 613, 612), (612, 613, 615, 614), (614, 615, 617, 616), (616, 617, 619, 618), (618, 619, 621, 620), (620, 621, 623, 622), (622, 623, 625, 624), (624, 625, 627, 626), (626, 627, 629, 628), (628, 629, 631, 630), (630, 631, 633, 632), (632, 633, 635, 634), (634, 635, 637, 636), (579, 577, 639, 637, 635, 633, 631, 629, 627, 625, 623, 621, 619, 617, 615, 613, 611, 609, 607, 605, 603, 601, 599, 597, 595, 593, 591, 589, 587, 585, 583, 581), (636, 637, 639, 638), (638, 639, 577, 576), (576, 578, 580, 582, 584, 586, 588, 590, 592, 594, 596, 598, 600, 602, 604, 606, 608, 610, 612, 614, 616, 618, 620, 622, 624, 626, 628, 630, 632, 634, 636, 638), (640, 641, 643, 642), (642, 643, 645, 644), (644, 645, 647, 646), (646, 647, 649, 648), (648, 649, 651, 650), (650, 651, 653, 652), (652, 653, 655, 654), (654, 655, 657, 656), (656, 657, 659, 658), (658, 659, 661, 660), (660, 661, 663, 662), (662, 663, 665, 664), (664, 665, 667, 666), (666, 667, 669, 668), (668, 669, 671, 670), (670, 671, 673, 672), (672, 673, 675, 674), (674, 675, 677, 676), (676, 677, 679, 678), (678, 679, 681, 680), (680, 681, 683, 682), (682, 683, 685, 684), (684, 685, 687, 686), (686, 687, 689, 688), (688, 689, 691, 690), (690, 691, 693, 692), (692, 693, 695, 694), (694, 695, 697, 696), (696, 697, 699, 698), (698, 699, 701, 700), (643, 641, 703, 701, 699, 697, 695, 693, 691, 689, 687, 685, 683, 681, 679, 677, 675, 673, 671, 669, 667, 665, 663, 661, 659, 657, 655, 653, 651, 649, 647, 645), (700, 701, 703, 702), (702, 703, 641, 640), (640, 642, 644, 646, 648, 650, 652, 654, 656, 658, 660, 662, 664, 666, 668, 670, 672, 674, 676, 678, 680, 682, 684, 686, 688, 690, 692, 694, 696, 698, 700, 702), (704, 705, 707, 706), (706, 707, 709, 708), (708, 709, 711, 710), (710, 711, 713, 712), (712, 713, 715, 714), (714, 715, 717, 716), (716, 717, 719, 718), (718, 719, 721, 720), (720, 721, 723, 722), (722, 723, 725, 724), (724, 725, 727, 726), (726, 727, 729, 728), (728, 729, 731, 730), (730, 731, 733, 732), (732, 733, 735, 734), (734, 735, 737, 736), (736, 737, 739, 738), (738, 739, 741, 740), (740, 741, 743, 742), (742, 743, 745, 744), (744, 745, 747, 746), (746, 747, 749, 748), (748, 749, 751, 750), (750, 751, 753, 752), (752, 753, 755, 754), (754, 755, 757, 756), (756, 757, 759, 758), (758, 759, 761, 760), (760, 761, 763, 762), (762, 763, 765, 764), (707, 705, 767, 765, 763, 761, 759, 757, 755, 753, 751, 749, 747, 745, 743, 741, 739, 737, 735, 733, 731, 729, 727, 725, 723, 721, 719, 717, 715, 713, 711, 709), (764, 765, 767, 766), (766, 767, 705, 704), (704, 706, 708, 710, 712, 714, 716, 718, 720, 722, 724, 726, 728, 730, 732, 734, 736, 738, 740, 742, 744, 746, 748, 750, 752, 754, 756, 758, 760, 762, 764, 766)])
me_cylinder.use_remesh_preserve_volume = False
me_cylinder.use_remesh_preserve_attributes = False
me_cylinder.use_mirror_vertex_groups = False
me_cylinder.update()
me_cube = bpy.data.meshes.new('Cube')
me_cube.from_pydata([(-1.856, -9.673, -0.3161), (-2.331, -8.797, -0.3161), (-2.304, -8.131, -0.3161), (-1.021, -7.117, -0.3161), (-0.1222, -7.624, -0.3161), (-0.5347, -8.936, -0.3161), (-0.259, -9.256, -0.3161), (-1.103, -10.04, -0.3161), (-1.653, -9.969, -0.3161), (-1.425, -10.06, -0.3161), (-2.411, -8.515, -0.3161), (-2.376, -8.267, -0.3161), (-0.3699, -7.314, -0.3161), (-0.2067, -7.905, -0.3161), (-0.7796, -6.944, -0.3161), (-0.5277, -8.256, -0.3161), (-0.6648, -8.456, -0.3161), (-0.663, -8.654, -0.3161), (-0.3758, -9.124, -0.3161), (-0.2665, -9.443, -0.3161), (-0.237, -9.352, -0.3161), (4.834, -4.624, -0.3161), (6.014, -3.327, -0.3161), (6.05, -3.212, -0.3161), (6.014, -3.12, -0.3161), (5.924, -3.02, -0.3161), (5.763, -2.91, -0.3161), (5.443, -2.658, -0.3161), (5.34, -2.569, -0.3161), (5.758, -2.1, -0.3161), (5.43, -1.85, -0.3161), (5.015, -1.449, -0.3161), (4.877, -1.34, -0.3161), (4.733, -1.348, -0.3161), (4.616, -1.427, -0.3161), (3.762, -2.355, -0.3161), (3.729, -2.534, -0.3161), (3.77, -2.658, -0.3161), (3.87, -2.769, -0.3161), (4.389, -3.274, -0.3161), (3.868, -3.776, -0.3161), (3.851, -3.925, -0.3161), (3.941, -4.047, -0.3161), (4.543, -4.592, -0.3161), (4.638, -4.638, -0.3161), (4.738, -4.646, -0.3161), (11.42, 4.084, -0.3161), (11.8, 4.8, -0.3161), (11.77, 5.153, -0.3161), (11.6, 5.401, -0.3161), (11.32, 5.563, -0.3161), (10.33, 6.129, -0.3161), (10.19, 6.146, -0.3161), (10.09, 6.098, -0.3161), (10.02, 6.027, -0.3161), (9.99, 5.907, -0.3161), (10.02, 5.785, -0.3161), (10.12, 5.7, -0.3161), (10.61, 5.417, -0.3161), (10.27, 4.757, -0.3161), (10.27, 4.593, -0.3161), (10.31, 4.429, -0.3161), (10.41, 4.349, -0.3161), (11.04, 3.965, -0.3161), (11.21, 3.937, -0.3161), (11.32, 3.976, -0.3161), (11.7, 5.298, -0.3161), (11.81, 4.965, -0.3161), (8.541, 7.17, -0.3161), (8.178, 7.399, -0.3161), (7.601, 7.744, -0.3161), (7.186, 7.991, -0.3161), (7.065, 7.992, -0.3161), (6.946, 7.953, -0.3161), (6.873, 7.851, -0.3161), (6.871, 7.737, -0.3161), (6.916, 7.623, -0.3161), (7.542, 7.222, -0.3161), (7.777, 7.081, -0.3161), (8.268, 6.764, -0.3161), (8.409, 6.717, -0.3161), (8.547, 6.719, -0.3161), (8.663, 6.821, -0.3161), (8.702, 6.948, -0.3161), (8.668, 7.071, -0.3161), (5.433, 9.131, -0.3161), (5.068, 9.357, -0.3161), (4.488, 9.697, -0.3161), (4.071, 9.94, -0.3161), (3.95, 9.941, -0.3161), (3.831, 9.901, -0.3161), (3.759, 9.798, -0.3161), (3.758, 9.684, -0.3161), (3.804, 9.571, -0.3161), (4.433, 9.175, -0.3161), (4.669, 9.036, -0.3161), (5.162, 8.722, -0.3161), (5.304, 8.677, -0.3161), (5.442, 8.679, -0.3161), (5.557, 8.782, -0.3161), (5.595, 8.91, -0.3161), (5.561, 9.032, -0.3161), (2.004, 9.706, -0.3161), (2.641, 10.85, -0.3161), (2.639, 10.99, -0.3161), (2.609, 11.1, -0.3161), (2.505, 11.2, -0.3161), (-1.293, 8.866, -0.3161), (-1.16, 8.938, -0.3161), (-1.006, 8.913, -0.3161), (-0.177, 8.325, -0.3161), (-0.1471, 8.192, -0.3161), (1.154, 12.02, -0.3161), (0.9532, 12.04, -0.3161), (0.7978, 12.0, -0.3161), (0.6821, 11.92, -0.3161), (0.254, 11.29, -0.3161), (0.2439, 11.15, -0.3161), (0.3028, 11.02, -0.3161), (0.3839, 10.93, -0.3161), (0.958, 10.6, -0.3161), (0.833, 10.38, -0.3161), (0.8206, 10.18, -0.3161), (0.9063, 10.1, -0.3161), (1.72, 9.646, -0.3161), (1.819, 9.627, -0.3161), (1.917, 9.646, -0.3161), (0.8065, 10.27, -0.3161), (-2.001, 7.861, -0.3161), (-2.019, 7.703, -0.3161), (-1.985, 7.586, -0.3161), (-1.123, 6.943, -0.3161), (-1.025, 6.945, -0.3161), (-1.331, 4.94, -0.3161), (-1.468, 4.878, -0.3161), (-1.621, 4.914, -0.3161), (-2.404, 5.562, -0.3161), (-2.424, 5.697, -0.3161), (-0.782, 5.582, -0.3161), (-0.7595, 5.74, -0.3161), (-0.7904, 5.858, -0.3161), (-1.676, 6.516, -0.3161), (-1.774, 6.512, -0.3161), (-6.439, 1.992, -0.3161), (-6.332, 2.223, -0.3161), (-6.235, 2.434, -0.3161), (-6.047, 2.818, -0.3161), (-5.962, 2.97, -0.3161), (-5.929, 3.007, -0.3161), (-5.791, 3.081, -0.3161), (-5.643, 3.101, -0.3161), (-5.508, 3.068, -0.3161), (-4.923, 2.537, -0.3161), (-6.509, 1.879, -0.3161), (-6.59, 1.74, -0.3161), (-6.82, 1.411, -0.3161), (-7.0, 1.172, -0.3161), (-7.206, 0.8999, -0.3161), (-7.369, 0.7312, -0.3161), (-7.467, 0.7247, -0.3161), (-7.603, 0.603, -0.3161), (-7.677, 0.5207, -0.3161), (-7.682, 0.416, -0.3161), (-7.946, 0.1767, -0.3161), (-8.092, 0.04463, -0.3161), (-8.231, -0.06784, -0.3161), (-8.435, -0.2235, -0.3161), (-8.605, -0.3425, -0.3161), (-8.783, -0.4667, -0.3161), (-8.863, -0.5583, -0.3161), (-8.967, -0.74, -0.3161), (-9.059, -0.8564, -0.3161), (-9.084, -0.9597, -0.3161), (-9.046, -1.08, -0.3161), (-8.949, -1.228, -0.3161), (-8.894, -1.296, -0.3161), (-8.653, -1.556, -0.3161), (-8.404, -1.624, -0.3161), (-8.204, -1.625, -0.3161), (-7.921, -1.544, -0.3161), (-7.505, -1.084, -0.3161), (-7.465, -1.016, -0.3161), (-7.452, -0.9427, -0.3161), (-7.716, -1.34, -0.3161), (-7.47, -0.859, -0.3161), (-7.67, -0.6053, -0.3161), (-7.901, -0.2836, -0.3161), (-4.925, 2.464, -0.3161), (-3.222, -6.619, -0.3161), (-3.563, -6.162, -0.3161), (-3.797, -5.85, -0.3161), (-4.184, -5.366, -0.3161), (-4.292, -5.321, -0.3161), (-4.413, -5.314, -0.3161), (-4.515, -5.379, -0.3161), (-4.558, -5.481, -0.3161), (-4.558, -5.599, -0.3161), (-4.176, -6.234, -0.3161), (-3.963, -6.482, -0.3161), (-3.627, -6.896, -0.3161), (-3.516, -6.995, -0.3161), (-3.386, -7.045, -0.3161), (-3.24, -6.993, -0.3161), (-3.155, -6.888, -0.3161), (-3.141, -6.76, -0.3161), (-5.364, -3.7, -0.3161), (-5.604, -3.421, -0.3161), (-6.006, -3.01, -0.3161), (-6.608, -2.629, -0.3161), (-6.729, -2.564, -0.3161), (-6.878, -2.588, -0.3161), (-6.984, -2.664, -0.3161), (-7.025, -2.775, -0.3161), (-7.019, -2.908, -0.3161), (-6.614, -3.414, -0.3161), (-6.285, -3.711, -0.3161), (-6.216, -3.728, -0.3161), (-5.704, -4.216, -0.3161), (-5.568, -4.259, -0.3161), (-5.354, -4.176, -0.3161), (-5.257, -4.035, -0.3161), (-5.25, -3.871, -0.3161), (-5.781, -4.174, -0.3161), (-6.621, -3.353, -0.3161), (-6.2, -3.137, -0.3161), (4.467, 0.522, -0.3161), (5.407, 1.747, -0.3161), (5.444, 1.836, -0.3161), (5.44, 1.915, -0.3161), (5.32, 2.042, -0.3161), (4.751, 2.504, -0.3161), (4.903, 2.688, -0.3161), (4.57, 2.98, -0.3161), (4.127, 3.336, -0.3161), (3.984, 3.394, -0.3161), (3.845, 3.387, -0.3161), (3.735, 3.296, -0.3161), (3.002, 2.333, -0.3161), (2.985, 2.218, -0.3161), (3.004, 2.11, -0.3161), (3.081, 2.037, -0.3161), (3.663, 1.582, -0.3161), (3.434, 1.3, -0.3161), (3.423, 1.155, -0.3161), (3.467, 1.094, -0.3161), (4.167, 0.5111, -0.3161), (4.271, 0.4836, -0.3161), (4.364, 0.4867, -0.3161), (3.386, 1.231, -0.3161), (0.2729, 1.57, -0.3161), (-1.763, 2.073, -0.3161), (-1.84, 2.105, -0.3161), (-1.919, 2.114, -0.3161), (-2.001, 2.091, -0.3161), (-2.101, 2.01, -0.3161), (-2.407, 1.699, -0.3161), (-2.724, 1.377, -0.3161), (-3.228, 0.8254, -0.3161), (-3.286, 0.7161, -0.3161), (-3.291, 0.6059, -0.3161), (-3.229, 0.5112, -0.3161), (-2.561, -0.1115, -0.3161), (-2.459, -0.1415, -0.3161), (-2.342, -0.1171, -0.3161), (-2.261, -0.05773, -0.3161), (-1.371, 0.8579, -0.3161), (-0.7875, 0.3334, -0.3161), (-0.5928, 0.3122, -0.3161), (-0.5113, 0.3446, -0.3161), (0.3182, 1.263, -0.3161), (0.3428, 1.352, -0.3161), (0.3394, 1.463, -0.3161), (-0.6972, 0.3077, -0.3161), (-0.5602, 2.249, -0.3161), (-1.173, 1.56, -0.3161), (-0.2605, 2.014, -0.3161), (-1.856, -9.673, -0.2761), (-2.331, -8.797, -0.2761), (-2.304, -8.131, -0.2761), (-1.021, -7.117, -0.2761), (-0.1222, -7.624, -0.2761), (-0.5347, -8.936, -0.2761), (-0.259, -9.256, -0.2761), (-1.103, -10.04, -0.2761), (-1.653, -9.969, -0.2761), (-1.425, -10.06, -0.2761), (-2.411, -8.515, -0.2761), (-2.376, -8.267, -0.2761), (-0.3699, -7.314, -0.2761), (-0.2067, -7.905, -0.2761), (-0.7796, -6.944, -0.2761), (-0.5277, -8.256, -0.2761), (-0.6648, -8.456, -0.2761), (-0.663, -8.654, -0.2761), (-0.3758, -9.124, -0.2761), (-0.2665, -9.443, -0.2761), (-0.237, -9.352, -0.2761), (4.834, -4.624, -0.2761), (6.014, -3.327, -0.2761), (6.05, -3.212, -0.2761), (6.014, -3.12, -0.2761), (5.924, -3.02, -0.2761), (5.763, -2.91, -0.2761), (5.443, -2.658, -0.2761), (5.34, -2.569, -0.2761), (5.758, -2.1, -0.2761), (5.43, -1.85, -0.2761), (5.015, -1.449, -0.2761), (4.877, -1.34, -0.2761), (4.733, -1.348, -0.2761), (4.616, -1.427, -0.2761), (3.762, -2.355, -0.2761), (3.729, -2.534, -0.2761), (3.77, -2.658, -0.2761), (3.87, -2.769, -0.2761), (4.389, -3.274, -0.2761), (3.868, -3.776, -0.2761), (3.851, -3.925, -0.2761), (3.941, -4.047, -0.2761), (4.543, -4.592, -0.2761), (4.638, -4.638, -0.2761), (4.738, -4.646, -0.2761), (11.42, 4.084, -0.2761), (11.8, 4.8, -0.2761), (11.77, 5.153, -0.2761), (11.6, 5.401, -0.2761), (11.32, 5.563, -0.2761), (10.33, 6.129, -0.2761), (10.19, 6.146, -0.2761), (10.09, 6.098, -0.2761), (10.02, 6.027, -0.2761), (9.99, 5.907, -0.2761), (10.02, 5.785, -0.2761), (10.12, 5.7, -0.2761), (10.61, 5.417, -0.2761), (10.27, 4.757, -0.2761), (10.27, 4.593, -0.2761), (10.31, 4.429, -0.2761), (10.41, 4.349, -0.2761), (11.04, 3.965, -0.2761), (11.21, 3.937, -0.2761), (11.32, 3.976, -0.2761), (11.7, 5.298, -0.2761), (11.81, 4.965, -0.2761), (8.541, 7.17, -0.2761), (8.178, 7.399, -0.2761), (7.601, 7.744, -0.2761), (7.186, 7.991, -0.2761), (7.065, 7.992, -0.2761), (6.946, 7.953, -0.2761), (6.873, 7.851, -0.2761), (6.871, 7.737, -0.2761), (6.916, 7.623, -0.2761), (7.542, 7.222, -0.2761), (7.777, 7.081, -0.2761), (8.268, 6.764, -0.2761), (8.409, 6.717, -0.2761), (8.547, 6.719, -0.2761), (8.663, 6.821, -0.2761), (8.702, 6.948, -0.2761), (8.668, 7.071, -0.2761), (5.433, 9.131, -0.2761), (5.068, 9.357, -0.2761), (4.488, 9.697, -0.2761), (4.071, 9.94, -0.2761), (3.95, 9.941, -0.2761), (3.831, 9.901, -0.2761), (3.759, 9.798, -0.2761), (3.758, 9.684, -0.2761), (3.804, 9.571, -0.2761), (4.433, 9.175, -0.2761), (4.669, 9.036, -0.2761), (5.162, 8.722, -0.2761), (5.304, 8.677, -0.2761), (5.442, 8.679, -0.2761), (5.557, 8.782, -0.2761), (5.595, 8.91, -0.2761), (5.561, 9.032, -0.2761), (2.004, 9.706, -0.2761), (2.641, 10.85, -0.2761), (2.639, 10.99, -0.2761), (2.609, 11.1, -0.2761), (2.505, 11.2, -0.2761), (-1.293, 8.866, -0.2761), (-1.16, 8.938, -0.2761), (-1.006, 8.913, -0.2761), (-0.177, 8.325, -0.2761), (-0.1471, 8.192, -0.2761), (1.154, 12.02, -0.2761), (0.9532, 12.04, -0.2761), (0.7978, 12.0, -0.2761), (0.6821, 11.92, -0.2761), (0.254, 11.29, -0.2761), (0.2439, 11.15, -0.2761), (0.3028, 11.02, -0.2761), (0.3839, 10.93, -0.2761), (0.958, 10.6, -0.2761), (0.833, 10.38, -0.2761), (0.8206, 10.18, -0.2761), (0.9063, 10.1, -0.2761), (1.72, 9.646, -0.2761), (1.819, 9.627, -0.2761), (1.917, 9.646, -0.2761), (0.8065, 10.27, -0.2761), (-2.001, 7.861, -0.2761), (-2.019, 7.703, -0.2761), (-1.985, 7.586, -0.2761), (-1.123, 6.943, -0.2761), (-1.025, 6.945, -0.2761), (-1.331, 4.94, -0.2761), (-1.468, 4.878, -0.2761), (-1.621, 4.914, -0.2761), (-2.404, 5.562, -0.2761), (-2.424, 5.697, -0.2761), (-0.782, 5.582, -0.2761), (-0.7595, 5.74, -0.2761), (-0.7904, 5.858, -0.2761), (-1.676, 6.516, -0.2761), (-1.774, 6.512, -0.2761), (-6.439, 1.992, -0.2761), (-6.332, 2.223, -0.2761), (-6.235, 2.434, -0.2761), (-6.047, 2.818, -0.2761), (-5.962, 2.97, -0.2761), (-5.929, 3.007, -0.2761), (-5.791, 3.081, -0.2761), (-5.643, 3.101, -0.2761), (-5.508, 3.068, -0.2761), (-4.923, 2.537, -0.2761), (-6.509, 1.879, -0.2761), (-6.59, 1.74, -0.2761), (-6.82, 1.411, -0.2761), (-7.0, 1.172, -0.2761), (-7.206, 0.8999, -0.2761), (-7.369, 0.7312, -0.2761), (-7.467, 0.7247, -0.2761), (-7.603, 0.603, -0.2761), (-7.677, 0.5207, -0.2761), (-7.682, 0.416, -0.2761), (-7.946, 0.1767, -0.2761), (-8.092, 0.04463, -0.2761), (-8.231, -0.06784, -0.2761), (-8.435, -0.2235, -0.2761), (-8.605, -0.3425, -0.2761), (-8.783, -0.4667, -0.2761), (-8.863, -0.5583, -0.2761), (-8.967, -0.74, -0.2761), (-9.059, -0.8564, -0.2761), (-9.084, -0.9597, -0.2761), (-9.046, -1.08, -0.2761), (-8.949, -1.228, -0.2761), (-8.894, -1.296, -0.2761), (-8.653, -1.556, -0.2761), (-8.404, -1.624, -0.2761), (-8.204, -1.625, -0.2761), (-7.921, -1.544, -0.2761), (-7.505, -1.084, -0.2761), (-7.465, -1.016, -0.2761), (-7.452, -0.9427, -0.2761), (-7.716, -1.34, -0.2761), (-7.47, -0.859, -0.2761), (-7.67, -0.6053, -0.2761), (-7.901, -0.2836, -0.2761), (-4.925, 2.464, -0.2761), (-3.222, -6.619, -0.2761), (-3.563, -6.162, -0.2761), (-3.797, -5.85, -0.2761), (-4.184, -5.366, -0.2761), (-4.292, -5.321, -0.2761), (-4.413, -5.314, -0.2761), (-4.515, -5.379, -0.2761), (-4.558, -5.481, -0.2761), (-4.558, -5.599, -0.2761), (-4.176, -6.234, -0.2761), (-3.963, -6.482, -0.2761), (-3.627, -6.896, -0.2761), (-3.516, -6.995, -0.2761), (-3.386, -7.045, -0.2761), (-3.24, -6.993, -0.2761), (-3.155, -6.888, -0.2761), (-3.141, -6.76, -0.2761), (-5.364, -3.7, -0.2761), (-5.604, -3.421, -0.2761), (-6.006, -3.01, -0.2761), (-6.608, -2.629, -0.2761), (-6.729, -2.564, -0.2761), (-6.878, -2.588, -0.2761), (-6.984, -2.664, -0.2761), (-7.025, -2.775, -0.2761), (-7.019, -2.908, -0.2761), (-6.614, -3.414, -0.2761), (-6.285, -3.711, -0.2761), (-6.216, -3.728, -0.2761), (-5.704, -4.216, -0.2761), (-5.568, -4.259, -0.2761), (-5.354, -4.176, -0.2761), (-5.257, -4.035, -0.2761), (-5.25, -3.871, -0.2761), (-5.781, -4.174, -0.2761), (-6.621, -3.353, -0.2761), (-6.2, -3.137, -0.2761), (4.467, 0.522, -0.2761), (5.407, 1.747, -0.2761), (5.444, 1.836, -0.2761), (5.44, 1.915, -0.2761), (5.32, 2.042, -0.2761), (4.751, 2.504, -0.2761), (4.903, 2.688, -0.2761), (4.57, 2.98, -0.2761), (4.127, 3.336, -0.2761), (3.984, 3.394, -0.2761), (3.845, 3.387, -0.2761), (3.735, 3.296, -0.2761), (3.002, 2.333, -0.2761), (2.985, 2.218, -0.2761), (3.004, 2.11, -0.2761), (3.081, 2.037, -0.2761), (3.663, 1.582, -0.2761), (3.434, 1.3, -0.2761), (3.423, 1.155, -0.2761), (3.467, 1.094, -0.2761), (4.167, 0.5111, -0.2761), (4.271, 0.4836, -0.2761), (4.364, 0.4867, -0.2761), (3.386, 1.231, -0.2761), (0.2729, 1.57, -0.2761), (-1.763, 2.073, -0.2761), (-1.84, 2.105, -0.2761), (-1.919, 2.114, -0.2761), (-2.001, 2.091, -0.2761), (-2.101, 2.01, -0.2761), (-2.407, 1.699, -0.2761), (-2.724, 1.377, -0.2761), (-3.228, 0.8254, -0.2761), (-3.286, 0.7161, -0.2761), (-3.291, 0.6059, -0.2761), (-3.229, 0.5112, -0.2761), (-2.561, -0.1115, -0.2761), (-2.459, -0.1415, -0.2761), (-2.342, -0.1171, -0.2761), (-2.261, -0.05773, -0.2761), (-1.371, 0.8579, -0.2761), (-0.7875, 0.3334, -0.2761), (-0.5928, 0.3122, -0.2761), (-0.5113, 0.3446, -0.2761), (0.3182, 1.263, -0.2761), (0.3428, 1.352, -0.2761), (0.3394, 1.463, -0.2761), (-0.6972, 0.3077, -0.2761), (-0.5602, 2.249, -0.2761), (-1.173, 1.56, -0.2761), (-0.2605, 2.014, -0.2761)], [], [(86, 85, 101, 100, 99, 98, 97, 96, 95, 94, 93, 92, 91, 90, 89, 88, 87), (2, 3, 14, 12, 4, 13, 15, 16, 17, 5, 18, 6, 20, 19, 7, 9, 8, 0, 1, 10, 11), (103, 102, 126, 125, 124, 123, 122, 127, 121, 120, 119, 118, 117, 116, 115, 114, 113, 112, 106, 105, 104), (47, 46, 65, 64, 63, 62, 61, 60, 59, 58, 57, 56, 55, 54, 53, 52, 51, 50, 49, 66, 48, 67), (22, 21, 45, 44, 43, 42, 41, 40, 39, 38, 37, 36, 35, 34, 33, 32, 31, 30, 29, 28, 27, 26, 25, 24, 23), (69, 68, 84, 83, 82, 81, 80, 79, 78, 77, 76, 75, 74, 73, 72, 71, 70), (107, 108, 109, 110, 111, 132, 131, 130, 129, 128), (133, 134, 135, 136, 137, 142, 141, 140, 139, 138), (143, 144, 145, 146, 147, 148, 149, 150, 151, 152, 187, 186, 185, 184, 182, 181, 180, 183, 179, 178, 177, 176, 175, 174, 173, 172, 171, 170, 169, 168, 167, 166, 165, 164, 163, 162, 161, 160, 159, 158, 157, 156, 155, 154, 153), (189, 188, 204, 203, 202, 201, 200, 199, 198, 197, 196, 195, 194, 193, 192, 191, 190), (206, 205, 221, 220, 219, 218, 217, 222, 216, 215, 214, 223, 213, 212, 211, 210, 209, 208, 224, 207), (226, 225, 247, 246, 245, 244, 243, 248, 242, 241, 240, 239, 238, 237, 236, 235, 234, 233, 232, 231, 230, 229, 228, 227), (250, 274, 273, 275, 249, 271, 270, 269, 268, 267, 272, 266, 265, 264, 263, 262, 261, 260, 259, 258, 257, 256, 255, 254, 253, 252, 251), (362, 363, 364, 365, 366, 367, 368, 369, 370, 371, 372, 373, 374, 375, 376, 377, 361), (278, 287, 286, 277, 276, 284, 285, 283, 295, 296, 282, 294, 281, 293, 292, 291, 289, 280, 288, 290, 279), (379, 380, 381, 382, 388, 389, 390, 391, 392, 393, 394, 395, 396, 397, 403, 398, 399, 400, 401, 402, 378), (323, 343, 324, 342, 325, 326, 327, 328, 329, 330, 331, 332, 333, 334, 335, 336, 337, 338, 339, 340, 341, 322), (298, 299, 300, 301, 302, 303, 304, 305, 306, 307, 308, 309, 310, 311, 312, 313, 314, 315, 316, 317, 318, 319, 320, 321, 297), (345, 346, 347, 348, 349, 350, 351, 352, 353, 354, 355, 356, 357, 358, 359, 360, 344), (383, 404, 405, 406, 407, 408, 387, 386, 385, 384), (409, 414, 415, 416, 417, 418, 413, 412, 411, 410), (419, 429, 430, 431, 432, 433, 434, 435, 436, 437, 438, 439, 440, 441, 442, 443, 444, 445, 446, 447, 448, 449, 450, 451, 452, 453, 454, 455, 459, 456, 457, 458, 460, 461, 462, 463, 428, 427, 426, 425, 424, 423, 422, 421, 420), (465, 466, 467, 468, 469, 470, 471, 472, 473, 474, 475, 476, 477, 478, 479, 480, 464), (482, 483, 500, 484, 485, 486, 487, 488, 489, 499, 490, 491, 492, 498, 493, 494, 495, 496, 497, 481), (502, 503, 504, 505, 506, 507, 508, 509, 510, 511, 512, 513, 514, 515, 516, 517, 518, 524, 519, 520, 521, 522, 523, 501), (526, 527, 528, 529, 530, 531, 532, 533, 534, 535, 536, 537, 538, 539, 540, 541, 542, 548, 543, 544, 545, 546, 547, 525, 551, 549, 550), (49, 325, 342, 66), (258, 259, 535, 534), (153, 154, 430, 429), (50, 326, 325, 49), (259, 260, 536, 535), (154, 155, 431, 430), (51, 327, 326, 50), (260, 261, 537, 536), (155, 156, 432, 431), (52, 328, 327, 51), (261, 262, 538, 537), (156, 157, 433, 432), (53, 329, 328, 52), (262, 263, 539, 538), (157, 158, 434, 433), (54, 330, 329, 53), (263, 264, 540, 539), (158, 159, 435, 434), (55, 331, 330, 54), (264, 265, 541, 540), (159, 160, 436, 435), (56, 332, 331, 55), (265, 266, 542, 541), (160, 161, 437, 436), (57, 333, 332, 56), (272, 267, 543, 548), (161, 162, 438, 437), (58, 334, 333, 57), (267, 268, 544, 543), (162, 163, 439, 438), (59, 335, 334, 58), (268, 269, 545, 544), (163, 164, 440, 439), (60, 336, 335, 59), (269, 270, 546, 545), (164, 165, 441, 440), (61, 337, 336, 60), (270, 271, 547, 546), (165, 166, 442, 441), (62, 338, 337, 61), (271, 249, 525, 547), (166, 167, 443, 442), (63, 339, 338, 62), (266, 272, 548, 542), (167, 168, 444, 443), (64, 340, 339, 63), (254, 255, 531, 530), (168, 169, 445, 444), (65, 341, 340, 64), (275, 273, 549, 551), (169, 170, 446, 445), (46, 322, 341, 65), (273, 274, 550, 549), (170, 171, 447, 446), (66, 342, 324, 48), (249, 275, 551, 525), (171, 172, 448, 447), (67, 343, 323, 47), (172, 173, 449, 448), (69, 345, 344, 68), (173, 174, 450, 449), (70, 346, 345, 69), (174, 175, 451, 450), (71, 347, 346, 70), (175, 176, 452, 451), (72, 348, 347, 71), (176, 177, 453, 452), (73, 349, 348, 72), (177, 178, 454, 453), (74, 350, 349, 73), (178, 179, 455, 454), (75, 351, 350, 74), (183, 180, 456, 459), (76, 352, 351, 75), (180, 181, 457, 456), (77, 353, 352, 76), (181, 182, 458, 457), (78, 354, 353, 77), (179, 183, 459, 455), (79, 355, 354, 78), (182, 184, 460, 458), (80, 356, 355, 79), (184, 185, 461, 460), (81, 357, 356, 80), (185, 186, 462, 461), (82, 358, 357, 81), (186, 187, 463, 462), (83, 359, 358, 82), (187, 152, 428, 463), (84, 360, 359, 83), (189, 465, 464, 188), (68, 344, 360, 84), (190, 466, 465, 189), (86, 362, 361, 85), (191, 467, 466, 190), (87, 363, 362, 86), (192, 468, 467, 191), (88, 364, 363, 87), (193, 469, 468, 192), (89, 365, 364, 88), (194, 470, 469, 193), (90, 366, 365, 89), (195, 471, 470, 194), (91, 367, 366, 90), (196, 472, 471, 195), (92, 368, 367, 91), (197, 473, 472, 196), (93, 369, 368, 92), (198, 474, 473, 197), (94, 370, 369, 93), (199, 475, 474, 198), (95, 371, 370, 94), (200, 476, 475, 199), (96, 372, 371, 95), (201, 477, 476, 200), (97, 373, 372, 96), (202, 478, 477, 201), (98, 374, 373, 97), (203, 479, 478, 202), (99, 375, 374, 98), (204, 480, 479, 203), (100, 376, 375, 99), (188, 464, 480, 204), (101, 377, 376, 100), (205, 206, 482, 481), (85, 361, 377, 101), (206, 207, 483, 482), (103, 379, 378, 102), (224, 208, 484, 500), (104, 380, 379, 103), (208, 209, 485, 484), (105, 381, 380, 104), (2, 11, 287, 278), (209, 210, 486, 485), (106, 382, 381, 105), (11, 10, 286, 287), (210, 211, 487, 486), (128, 404, 383, 107), (9, 7, 283, 285), (211, 212, 488, 487), (107, 383, 384, 108), (8, 9, 285, 284), (212, 213, 489, 488), (108, 384, 385, 109), (0, 8, 284, 276), (223, 214, 490, 499), (109, 385, 386, 110), (1, 0, 276, 277), (214, 215, 491, 490), (112, 388, 382, 106), (10, 1, 277, 286), (215, 216, 492, 491), (110, 386, 387, 111), (3, 2, 278, 279), (222, 217, 493, 498), (113, 389, 388, 112), (14, 3, 279, 290), (217, 218, 494, 493), (114, 390, 389, 113), (13, 4, 280, 289), (218, 219, 495, 494), (115, 391, 390, 114), (18, 5, 281, 294), (219, 220, 496, 495), (116, 392, 391, 115), (20, 6, 282, 296), (220, 221, 497, 496), (117, 393, 392, 116), (4, 12, 288, 280), (221, 205, 481, 497), (118, 394, 393, 117), (15, 13, 289, 291), (216, 222, 498, 492), (119, 395, 394, 118), (12, 14, 290, 288), (213, 223, 499, 489), (120, 396, 395, 119), (16, 15, 291, 292), (207, 224, 500, 483), (121, 397, 396, 120), (17, 16, 292, 293), (225, 226, 502, 501), (122, 398, 403, 127), (5, 17, 293, 281), (226, 227, 503, 502), (123, 399, 398, 122), (6, 18, 294, 282), (227, 228, 504, 503), (124, 400, 399, 123), (7, 19, 295, 283), (228, 229, 505, 504), (125, 401, 400, 124), (19, 20, 296, 295), (229, 230, 506, 505), (126, 402, 401, 125), (21, 22, 298, 297), (231, 232, 508, 507), (102, 378, 402, 126), (22, 23, 299, 298), (232, 233, 509, 508), (127, 403, 397, 121), (23, 24, 300, 299), (233, 234, 510, 509), (129, 405, 404, 128), (24, 25, 301, 300), (234, 235, 511, 510), (130, 406, 405, 129), (25, 26, 302, 301), (235, 236, 512, 511), (131, 407, 406, 130), (26, 27, 303, 302), (236, 237, 513, 512), (132, 408, 407, 131), (27, 28, 304, 303), (237, 238, 514, 513), (111, 387, 408, 132), (28, 29, 305, 304), (238, 239, 515, 514), (138, 414, 409, 133), (29, 30, 306, 305), (239, 240, 516, 515), (133, 409, 410, 134), (30, 31, 307, 306), (240, 241, 517, 516), (134, 410, 411, 135), (31, 32, 308, 307), (241, 242, 518, 517), (135, 411, 412, 136), (32, 33, 309, 308), (248, 243, 519, 524), (136, 412, 413, 137), (33, 34, 310, 309), (243, 244, 520, 519), (139, 415, 414, 138), (34, 35, 311, 310), (244, 245, 521, 520), (140, 416, 415, 139), (35, 36, 312, 311), (245, 246, 522, 521), (141, 417, 416, 140), (36, 37, 313, 312), (246, 247, 523, 522), (142, 418, 417, 141), (37, 38, 314, 313), (247, 225, 501, 523), (137, 413, 418, 142), (38, 39, 315, 314), (242, 248, 524, 518), (143, 153, 429, 419), (39, 40, 316, 315), (230, 231, 507, 506), (144, 143, 419, 420), (40, 41, 317, 316), (274, 250, 526, 550), (145, 144, 420, 421), (41, 42, 318, 317), (250, 251, 527, 526), (146, 145, 421, 422), (42, 43, 319, 318), (251, 252, 528, 527), (147, 146, 422, 423), (43, 44, 320, 319), (252, 253, 529, 528), (149, 148, 424, 425), (44, 45, 321, 320), (253, 254, 530, 529), (150, 149, 425, 426), (45, 21, 297, 321), (255, 256, 532, 531), (151, 150, 426, 427), (47, 323, 322, 46), (256, 257, 533, 532), (152, 151, 427, 428), (48, 324, 343, 67), (257, 258, 534, 533), (148, 147, 423, 424)])
me_cube.materials.append(mat_material)
me_cube.use_remesh_preserve_volume = False
me_cube.use_remesh_preserve_attributes = False
me_cube.use_mirror_vertex_groups = False
me_cube.update()

# ---- objects
ob_plane = bpy.data.objects.new('Plane', me_plane)
ob_cylinder = bpy.data.objects.new('Cylinder', me_cylinder)
ob_cube = bpy.data.objects.new('Cube', me_cube)
ob_lamp = bpy.data.objects.new('Lamp', light_lamp)
ob_camera = bpy.data.objects.new('Camera', cam_camera)

# ---- transforms, parenting, visibility, modifiers, constraints
ob_plane.location = (0.8559, -2.898, -0.1581)
ob_plane.lineart.crease_threshold = 0.0
ob_cylinder.location = (0.9339, -0.4214, -0.1009)
ob_cylinder.scale = (0.6042, 0.6042, 0.6042)
ob_cylinder.lineart.crease_threshold = 0.0
ob_cube.location = (0.0, 0.0, 0.0)
ob_cube.scale = (0.5, 0.5, 0.5)
ob_cube.lock_rotations_4d = False
ob_cube.empty_display_type = 'ARROWS'
ob_cube.lineart.crease_threshold = 0.0
ob_lamp.location = (4.076, 1.005, 5.904)
ob_lamp.rotation_euler = (0.6503, 0.05522, 1.866)
ob_lamp.lock_rotations_4d = False
ob_lamp.empty_display_type = 'ARROWS'
ob_lamp.color = (0.0, 0.0, 0.0, 0.0)
ob_lamp.lineart.crease_threshold = 0.0
ob_camera.location = (7.481, -6.508, 5.344)
ob_camera.rotation_euler = (1.109, 0.0, 0.8149)
ob_camera.lock_rotations_4d = False
ob_camera.empty_display_type = 'ARROWS'
ob_camera.color = (0.0, 0.0, 0.0, 0.0)
ob_camera.display_type = 'WIRE'
ob_camera.lineart.crease_threshold = 0.0

# ---- collection membership
col_collection_1.objects.link(ob_plane)
col_collection_1.objects.link(ob_cylinder)
col_collection_1.objects.link(ob_cube)
col_collection_1.objects.link(ob_lamp)
col_collection_1.objects.link(ob_camera)

# ---- scene / render settings (as saved in the file)
scene.camera = ob_camera
scene.frame_start = 1; scene.frame_end = 250; scene.frame_set(1)
scene.render.engine = 'BLENDER_EEVEE_NEXT'
scene.render.resolution_percentage = 50
scene.render.dither_intensity = 0.0
scene.cycles.use_denoising = False
scene.cycles.samples = 128
scene.cycles.sampling_pattern = 'TABULATED_SOBOL'
scene.cycles.light_sampling_threshold = 0.0
scene.cycles.use_adaptive_sampling = False
scene.cycles.use_light_tree = False
scene.cycles.blur_glossy = 0.0
scene.cycles.sample_clamp_indirect = 0.0
scene.view_settings.view_transform = 'Standard'
scene.unit_settings.scale_length = 10.0
bpy.context.view_layer.update()
